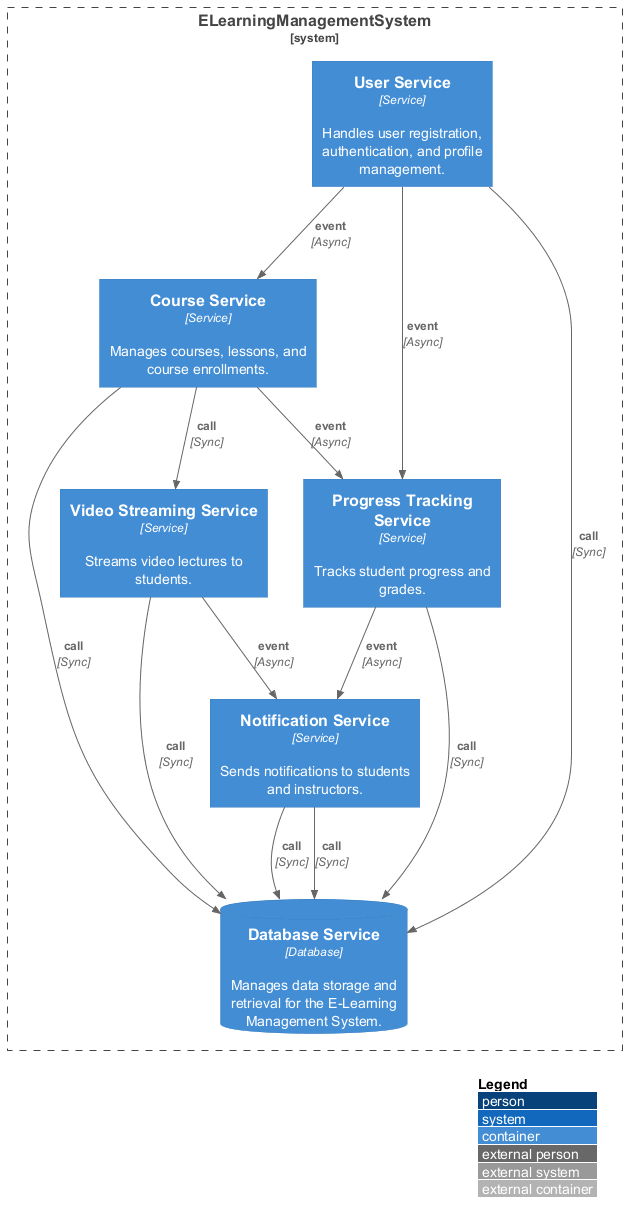

The diagram above was rendered by PlantUML. Its source (embedded in the PNG):
@startuml
!include https://raw.githubusercontent.com/plantuml-stdlib/C4-PlantUML/master/C4_Container.puml
LAYOUT_WITH_LEGEND()
System_Boundary(system, "ELearningManagementSystem") {
  Container(UserService, "User Service", "Service", "Handles user registration, authentication, and profile management.")
  Container(CourseService, "Course Service", "Service", "Manages courses, lessons, and course enrollments.")
  Container(VideoStreamingService, "Video Streaming Service", "Service", "Streams video lectures to students.")
  Container(ProgressTrackingService, "Progress Tracking Service", "Service", "Tracks student progress and grades.")
  Container(NotificationService, "Notification Service", "Service", "Sends notifications to students and instructors.")
  ContainerDb(DatabaseService, "Database Service", "Database", "Manages data storage and retrieval for the E-Learning Management System.")
}
Rel(UserService, CourseService, "event", "Async")
Rel(UserService, ProgressTrackingService, "event", "Async")
Rel(CourseService, VideoStreamingService, "call", "Sync")
Rel(CourseService, ProgressTrackingService, "event", "Async")
Rel(VideoStreamingService, NotificationService, "event", "Async")
Rel(ProgressTrackingService, NotificationService, "event", "Async")
Rel(NotificationService, DatabaseService, "call", "Sync")
Rel(CourseService, DatabaseService, "call", "Sync")
Rel(UserService, DatabaseService, "call", "Sync")
Rel(ProgressTrackingService, DatabaseService, "call", "Sync")
Rel(VideoStreamingService, DatabaseService, "call", "Sync")
Rel(NotificationService, DatabaseService, "call", "Sync")
@enduml